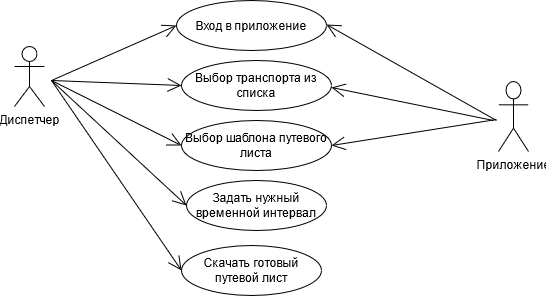

The diagram above was exported from draw.io. Its source (the exported page's mxGraphModel, read from the mxfile embedded in the PNG):
<mxGraphModel dx="1038" dy="547" grid="0" gridSize="10" guides="1" tooltips="1" connect="1" arrows="1" fold="1" page="1" pageScale="1" pageWidth="827" pageHeight="1169" math="0" shadow="0">
  <root>
    <mxCell id="0" />
    <mxCell id="1" parent="0" />
    <mxCell id="N507eNLcZsQT85-w5xmD-3" value="Приложение" style="shape=umlActor;verticalLabelPosition=bottom;verticalAlign=top;html=1;" vertex="1" parent="1">
      <mxGeometry x="607" y="151" width="30" height="70" as="geometry" />
    </mxCell>
    <mxCell id="N507eNLcZsQT85-w5xmD-5" value="Вход в приложение" style="ellipse;whiteSpace=wrap;html=1;" vertex="1" parent="1">
      <mxGeometry x="285" y="70" width="150" height="50" as="geometry" />
    </mxCell>
    <mxCell id="N507eNLcZsQT85-w5xmD-6" value="Выбор шаблона путевого листа" style="ellipse;whiteSpace=wrap;html=1;" vertex="1" parent="1">
      <mxGeometry x="290" y="190" width="150" height="50" as="geometry" />
    </mxCell>
    <mxCell id="N507eNLcZsQT85-w5xmD-7" value="Задать нужный временной интервал" style="ellipse;whiteSpace=wrap;html=1;" vertex="1" parent="1">
      <mxGeometry x="295" y="250" width="140" height="50" as="geometry" />
    </mxCell>
    <mxCell id="N507eNLcZsQT85-w5xmD-8" value="Выбор транспорта из списка" style="ellipse;whiteSpace=wrap;html=1;" vertex="1" parent="1">
      <mxGeometry x="290" y="130" width="150" height="50" as="geometry" />
    </mxCell>
    <mxCell id="N507eNLcZsQT85-w5xmD-9" value="Скачать готовый путевой лист" style="ellipse;whiteSpace=wrap;html=1;" vertex="1" parent="1">
      <mxGeometry x="290" y="315" width="140" height="50" as="geometry" />
    </mxCell>
    <mxCell id="N507eNLcZsQT85-w5xmD-15" value="" style="endArrow=open;endFill=1;endSize=12;html=1;" edge="1" parent="1">
      <mxGeometry width="160" relative="1" as="geometry">
        <mxPoint x="605" y="190" as="sourcePoint" />
        <mxPoint x="435" y="94" as="targetPoint" />
      </mxGeometry>
    </mxCell>
    <mxCell id="N507eNLcZsQT85-w5xmD-16" value="" style="endArrow=open;endFill=1;endSize=12;html=1;" edge="1" parent="1">
      <mxGeometry width="160" relative="1" as="geometry">
        <mxPoint x="602" y="190" as="sourcePoint" />
        <mxPoint x="440" y="157" as="targetPoint" />
      </mxGeometry>
    </mxCell>
    <mxCell id="N507eNLcZsQT85-w5xmD-17" value="" style="endArrow=open;endFill=1;endSize=12;html=1;entryX=0;entryY=0.5;entryDx=0;entryDy=0;" edge="1" parent="1" target="N507eNLcZsQT85-w5xmD-5">
      <mxGeometry width="160" relative="1" as="geometry">
        <mxPoint x="160" y="150" as="sourcePoint" />
        <mxPoint x="300" y="150" as="targetPoint" />
      </mxGeometry>
    </mxCell>
    <mxCell id="N507eNLcZsQT85-w5xmD-18" value="" style="endArrow=open;endFill=1;endSize=12;html=1;entryX=0;entryY=0.5;entryDx=0;entryDy=0;" edge="1" parent="1" target="N507eNLcZsQT85-w5xmD-8">
      <mxGeometry width="160" relative="1" as="geometry">
        <mxPoint x="160" y="150" as="sourcePoint" />
        <mxPoint x="295" y="105" as="targetPoint" />
      </mxGeometry>
    </mxCell>
    <mxCell id="N507eNLcZsQT85-w5xmD-19" value="" style="endArrow=open;endFill=1;endSize=12;html=1;entryX=0;entryY=0.5;entryDx=0;entryDy=0;" edge="1" parent="1" target="N507eNLcZsQT85-w5xmD-6">
      <mxGeometry width="160" relative="1" as="geometry">
        <mxPoint x="160" y="150" as="sourcePoint" />
        <mxPoint x="305" y="115" as="targetPoint" />
      </mxGeometry>
    </mxCell>
    <mxCell id="N507eNLcZsQT85-w5xmD-20" value="" style="endArrow=open;endFill=1;endSize=12;html=1;entryX=0;entryY=0.5;entryDx=0;entryDy=0;" edge="1" parent="1" target="N507eNLcZsQT85-w5xmD-7">
      <mxGeometry width="160" relative="1" as="geometry">
        <mxPoint x="160" y="150" as="sourcePoint" />
        <mxPoint x="315" y="125" as="targetPoint" />
      </mxGeometry>
    </mxCell>
    <mxCell id="N507eNLcZsQT85-w5xmD-21" value="" style="endArrow=open;endFill=1;endSize=12;html=1;entryX=0;entryY=0.5;entryDx=0;entryDy=0;" edge="1" parent="1" target="N507eNLcZsQT85-w5xmD-9">
      <mxGeometry width="160" relative="1" as="geometry">
        <mxPoint x="160" y="150" as="sourcePoint" />
        <mxPoint x="295" y="395" as="targetPoint" />
      </mxGeometry>
    </mxCell>
    <mxCell id="N507eNLcZsQT85-w5xmD-24" value="" style="endArrow=open;endFill=1;endSize=12;html=1;entryX=1;entryY=0.5;entryDx=0;entryDy=0;" edge="1" parent="1" target="N507eNLcZsQT85-w5xmD-6">
      <mxGeometry width="160" relative="1" as="geometry">
        <mxPoint x="605" y="189" as="sourcePoint" />
        <mxPoint x="355" y="165" as="targetPoint" />
      </mxGeometry>
    </mxCell>
    <mxCell id="N507eNLcZsQT85-w5xmD-30" value="Диспетчер" style="shape=umlActor;verticalLabelPosition=bottom;verticalAlign=top;html=1;" vertex="1" parent="1">
      <mxGeometry x="123" y="116" width="30" height="60" as="geometry" />
    </mxCell>
  </root>
</mxGraphModel>